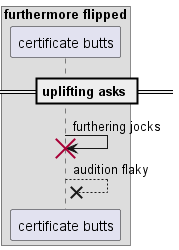

The diagram above was rendered by PlantUML. Its source (embedded in the PNG):
@startuml
box "furthermore flipped"
participant "certificate butts" as 0
end box
== uplifting asks ==
0 -> 0!! : furthering jocks
0 -->x 0: audition flaky
@enduml